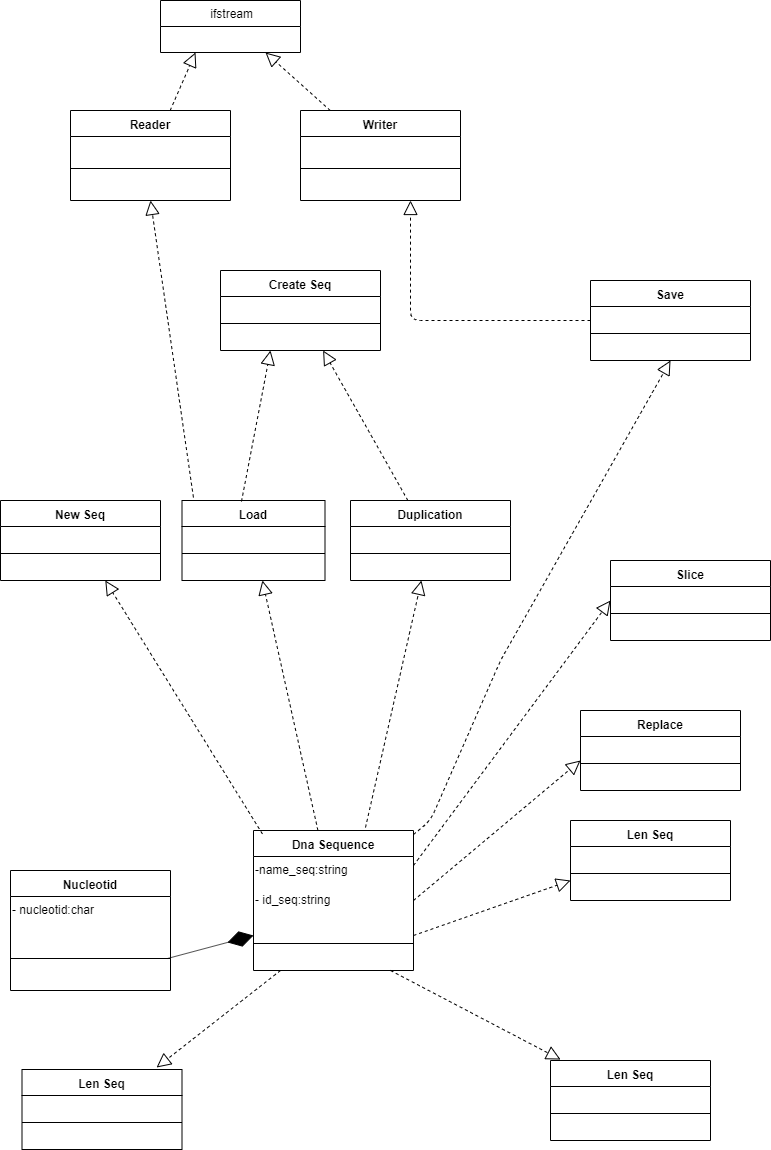

The diagram above was exported from draw.io. Its source (the exported page's mxGraphModel, read from the mxfile embedded in the PNG):
<mxGraphModel dx="854" dy="387" grid="1" gridSize="10" guides="1" tooltips="1" connect="1" arrows="1" fold="1" page="1" pageScale="1" pageWidth="827" pageHeight="1169" math="0" shadow="0">
  <root>
    <mxCell id="0" />
    <mxCell id="1" parent="0" />
    <mxCell id="Cp3lDcqWkFYpaM6h3Hvy-1" value="Dna Sequence" style="swimlane;fontStyle=1;align=center;verticalAlign=top;childLayout=stackLayout;horizontal=1;startSize=26;horizontalStack=0;resizeParent=1;resizeParentMax=0;resizeLast=0;collapsible=1;marginBottom=0;" vertex="1" parent="1">
      <mxGeometry x="253" y="850" width="160" height="140" as="geometry" />
    </mxCell>
    <mxCell id="Cp3lDcqWkFYpaM6h3Hvy-76" value="-name_seq:string" style="text;html=1;" vertex="1" parent="Cp3lDcqWkFYpaM6h3Hvy-1">
      <mxGeometry y="26" width="160" height="30" as="geometry" />
    </mxCell>
    <mxCell id="Cp3lDcqWkFYpaM6h3Hvy-77" value="- id_seq:string" style="text;html=1;" vertex="1" parent="Cp3lDcqWkFYpaM6h3Hvy-1">
      <mxGeometry y="56" width="160" height="30" as="geometry" />
    </mxCell>
    <mxCell id="Cp3lDcqWkFYpaM6h3Hvy-3" value="" style="line;strokeWidth=1;fillColor=none;align=left;verticalAlign=middle;spacingTop=-1;spacingLeft=3;spacingRight=3;rotatable=0;labelPosition=right;points=[];portConstraint=eastwest;" vertex="1" parent="Cp3lDcqWkFYpaM6h3Hvy-1">
      <mxGeometry y="86" width="160" height="54" as="geometry" />
    </mxCell>
    <mxCell id="Cp3lDcqWkFYpaM6h3Hvy-5" value="Nucleotid" style="swimlane;fontStyle=1;align=center;verticalAlign=top;childLayout=stackLayout;horizontal=1;startSize=26;horizontalStack=0;resizeParent=1;resizeParentMax=0;resizeLast=0;collapsible=1;marginBottom=0;" vertex="1" parent="1">
      <mxGeometry x="10" y="890" width="160" height="120" as="geometry" />
    </mxCell>
    <UserObject label="- nucleotid:char" link="name_seq:string" id="Cp3lDcqWkFYpaM6h3Hvy-82">
      <mxCell style="text;html=1;" vertex="1" parent="Cp3lDcqWkFYpaM6h3Hvy-5">
        <mxGeometry y="26" width="160" height="30" as="geometry" />
      </mxCell>
    </UserObject>
    <mxCell id="Cp3lDcqWkFYpaM6h3Hvy-7" value="" style="line;strokeWidth=1;fillColor=none;align=left;verticalAlign=middle;spacingTop=-1;spacingLeft=3;spacingRight=3;rotatable=0;labelPosition=right;points=[];portConstraint=eastwest;" vertex="1" parent="Cp3lDcqWkFYpaM6h3Hvy-5">
      <mxGeometry y="56" width="160" height="64" as="geometry" />
    </mxCell>
    <mxCell id="Cp3lDcqWkFYpaM6h3Hvy-10" value="" style="endArrow=diamondThin;endFill=1;endSize=24;html=1;entryX=0;entryY=0.75;entryDx=0;entryDy=0;exitX=0.981;exitY=0.5;exitDx=0;exitDy=0;exitPerimeter=0;" edge="1" parent="1" source="Cp3lDcqWkFYpaM6h3Hvy-7" target="Cp3lDcqWkFYpaM6h3Hvy-1">
      <mxGeometry width="160" relative="1" as="geometry">
        <mxPoint x="290" y="190" as="sourcePoint" />
        <mxPoint x="200" y="240" as="targetPoint" />
      </mxGeometry>
    </mxCell>
    <mxCell id="Cp3lDcqWkFYpaM6h3Hvy-11" value="Writer" style="swimlane;fontStyle=1;align=center;verticalAlign=top;childLayout=stackLayout;horizontal=1;startSize=26;horizontalStack=0;resizeParent=1;resizeParentMax=0;resizeLast=0;collapsible=1;marginBottom=0;" vertex="1" parent="1">
      <mxGeometry x="300" y="130" width="160" height="90" as="geometry" />
    </mxCell>
    <mxCell id="Cp3lDcqWkFYpaM6h3Hvy-12" value="" style="line;strokeWidth=1;fillColor=none;align=left;verticalAlign=middle;spacingTop=-1;spacingLeft=3;spacingRight=3;rotatable=0;labelPosition=right;points=[];portConstraint=eastwest;" vertex="1" parent="Cp3lDcqWkFYpaM6h3Hvy-11">
      <mxGeometry y="26" width="160" height="64" as="geometry" />
    </mxCell>
    <mxCell id="Cp3lDcqWkFYpaM6h3Hvy-16" value="Reader" style="swimlane;fontStyle=1;align=center;verticalAlign=top;childLayout=stackLayout;horizontal=1;startSize=26;horizontalStack=0;resizeParent=1;resizeParentMax=0;resizeLast=0;collapsible=1;marginBottom=0;" vertex="1" parent="1">
      <mxGeometry x="70" y="130" width="160" height="90" as="geometry" />
    </mxCell>
    <mxCell id="Cp3lDcqWkFYpaM6h3Hvy-17" value="" style="line;strokeWidth=1;fillColor=none;align=left;verticalAlign=middle;spacingTop=-1;spacingLeft=3;spacingRight=3;rotatable=0;labelPosition=right;points=[];portConstraint=eastwest;" vertex="1" parent="Cp3lDcqWkFYpaM6h3Hvy-16">
      <mxGeometry y="26" width="160" height="64" as="geometry" />
    </mxCell>
    <mxCell id="Cp3lDcqWkFYpaM6h3Hvy-18" value=" ifstream" style="swimlane;fontStyle=0;childLayout=stackLayout;horizontal=1;startSize=26;fillColor=none;horizontalStack=0;resizeParent=1;resizeParentMax=0;resizeLast=0;collapsible=1;marginBottom=0;" vertex="1" parent="1">
      <mxGeometry x="160" y="20" width="140" height="52" as="geometry" />
    </mxCell>
    <mxCell id="Cp3lDcqWkFYpaM6h3Hvy-24" value="" style="endArrow=block;dashed=1;endFill=0;endSize=12;html=1;entryX=0.25;entryY=1;entryDx=0;entryDy=0;" edge="1" parent="1" source="Cp3lDcqWkFYpaM6h3Hvy-16" target="Cp3lDcqWkFYpaM6h3Hvy-18">
      <mxGeometry width="160" relative="1" as="geometry">
        <mxPoint x="264.28571428571433" y="170" as="sourcePoint" />
        <mxPoint x="360" y="60" as="targetPoint" />
      </mxGeometry>
    </mxCell>
    <mxCell id="Cp3lDcqWkFYpaM6h3Hvy-25" value="" style="endArrow=block;dashed=1;endFill=0;endSize=12;html=1;entryX=0.75;entryY=1;entryDx=0;entryDy=0;" edge="1" parent="1" source="Cp3lDcqWkFYpaM6h3Hvy-11" target="Cp3lDcqWkFYpaM6h3Hvy-18">
      <mxGeometry width="160" relative="1" as="geometry">
        <mxPoint x="549.7857142857143" y="180" as="sourcePoint" />
        <mxPoint x="635.5" y="80" as="targetPoint" />
      </mxGeometry>
    </mxCell>
    <mxCell id="Cp3lDcqWkFYpaM6h3Hvy-26" value="Create Seq" style="swimlane;fontStyle=1;align=center;verticalAlign=top;childLayout=stackLayout;horizontal=1;startSize=26;horizontalStack=0;resizeParent=1;resizeParentMax=0;resizeLast=0;collapsible=1;marginBottom=0;" vertex="1" parent="1">
      <mxGeometry x="220" y="290" width="160" height="80" as="geometry" />
    </mxCell>
    <mxCell id="Cp3lDcqWkFYpaM6h3Hvy-27" value="" style="line;strokeWidth=1;fillColor=none;align=left;verticalAlign=middle;spacingTop=-1;spacingLeft=3;spacingRight=3;rotatable=0;labelPosition=right;points=[];portConstraint=eastwest;" vertex="1" parent="Cp3lDcqWkFYpaM6h3Hvy-26">
      <mxGeometry y="26" width="160" height="54" as="geometry" />
    </mxCell>
    <mxCell id="Cp3lDcqWkFYpaM6h3Hvy-29" value="New Seq" style="swimlane;fontStyle=1;align=center;verticalAlign=top;childLayout=stackLayout;horizontal=1;startSize=26;horizontalStack=0;resizeParent=1;resizeParentMax=0;resizeLast=0;collapsible=1;marginBottom=0;" vertex="1" parent="1">
      <mxGeometry y="520" width="160" height="80" as="geometry" />
    </mxCell>
    <mxCell id="Cp3lDcqWkFYpaM6h3Hvy-30" value="" style="line;strokeWidth=1;fillColor=none;align=left;verticalAlign=middle;spacingTop=-1;spacingLeft=3;spacingRight=3;rotatable=0;labelPosition=right;points=[];portConstraint=eastwest;" vertex="1" parent="Cp3lDcqWkFYpaM6h3Hvy-29">
      <mxGeometry y="26" width="160" height="54" as="geometry" />
    </mxCell>
    <mxCell id="Cp3lDcqWkFYpaM6h3Hvy-31" value="Load" style="swimlane;fontStyle=1;align=center;verticalAlign=top;childLayout=stackLayout;horizontal=1;startSize=26;horizontalStack=0;resizeParent=1;resizeParentMax=0;resizeLast=0;collapsible=1;marginBottom=0;" vertex="1" parent="1">
      <mxGeometry x="181.5" y="520" width="143" height="80" as="geometry" />
    </mxCell>
    <mxCell id="Cp3lDcqWkFYpaM6h3Hvy-32" value="" style="line;strokeWidth=1;fillColor=none;align=left;verticalAlign=middle;spacingTop=-1;spacingLeft=3;spacingRight=3;rotatable=0;labelPosition=right;points=[];portConstraint=eastwest;" vertex="1" parent="Cp3lDcqWkFYpaM6h3Hvy-31">
      <mxGeometry y="26" width="143" height="54" as="geometry" />
    </mxCell>
    <mxCell id="Cp3lDcqWkFYpaM6h3Hvy-33" value="Duplication" style="swimlane;fontStyle=1;align=center;verticalAlign=top;childLayout=stackLayout;horizontal=1;startSize=26;horizontalStack=0;resizeParent=1;resizeParentMax=0;resizeLast=0;collapsible=1;marginBottom=0;" vertex="1" parent="1">
      <mxGeometry x="350" y="520" width="160" height="80" as="geometry" />
    </mxCell>
    <mxCell id="Cp3lDcqWkFYpaM6h3Hvy-34" value="" style="line;strokeWidth=1;fillColor=none;align=left;verticalAlign=middle;spacingTop=-1;spacingLeft=3;spacingRight=3;rotatable=0;labelPosition=right;points=[];portConstraint=eastwest;" vertex="1" parent="Cp3lDcqWkFYpaM6h3Hvy-33">
      <mxGeometry y="26" width="160" height="54" as="geometry" />
    </mxCell>
    <mxCell id="Cp3lDcqWkFYpaM6h3Hvy-35" value="" style="endArrow=block;dashed=1;endFill=0;endSize=12;html=1;exitX=0.056;exitY=0.025;exitDx=0;exitDy=0;exitPerimeter=0;" edge="1" parent="1" source="Cp3lDcqWkFYpaM6h3Hvy-1" target="Cp3lDcqWkFYpaM6h3Hvy-29">
      <mxGeometry width="160" relative="1" as="geometry">
        <mxPoint x="230" y="830" as="sourcePoint" />
        <mxPoint x="120" y="230" as="targetPoint" />
      </mxGeometry>
    </mxCell>
    <mxCell id="Cp3lDcqWkFYpaM6h3Hvy-36" value="" style="endArrow=block;dashed=1;endFill=0;endSize=12;html=1;" edge="1" parent="1" source="Cp3lDcqWkFYpaM6h3Hvy-1" target="Cp3lDcqWkFYpaM6h3Hvy-31">
      <mxGeometry width="160" relative="1" as="geometry">
        <mxPoint x="220" y="410" as="sourcePoint" />
        <mxPoint x="131.92592592592598" y="530" as="targetPoint" />
      </mxGeometry>
    </mxCell>
    <mxCell id="Cp3lDcqWkFYpaM6h3Hvy-37" value="" style="endArrow=block;dashed=1;endFill=0;endSize=12;html=1;exitX=0.7;exitY=-0.021;exitDx=0;exitDy=0;exitPerimeter=0;" edge="1" parent="1" source="Cp3lDcqWkFYpaM6h3Hvy-1" target="Cp3lDcqWkFYpaM6h3Hvy-33">
      <mxGeometry width="160" relative="1" as="geometry">
        <mxPoint x="250" y="410" as="sourcePoint" />
        <mxPoint x="375" y="515" as="targetPoint" />
      </mxGeometry>
    </mxCell>
    <mxCell id="Cp3lDcqWkFYpaM6h3Hvy-39" value="" style="endArrow=block;dashed=1;endFill=0;endSize=12;html=1;exitX=0.416;exitY=0.013;exitDx=0;exitDy=0;exitPerimeter=0;" edge="1" parent="1" source="Cp3lDcqWkFYpaM6h3Hvy-31">
      <mxGeometry width="160" relative="1" as="geometry">
        <mxPoint x="120" y="610" as="sourcePoint" />
        <mxPoint x="270" y="370" as="targetPoint" />
      </mxGeometry>
    </mxCell>
    <mxCell id="Cp3lDcqWkFYpaM6h3Hvy-40" value="" style="endArrow=block;dashed=1;endFill=0;endSize=12;html=1;" edge="1" parent="1" source="Cp3lDcqWkFYpaM6h3Hvy-33" target="Cp3lDcqWkFYpaM6h3Hvy-26">
      <mxGeometry width="160" relative="1" as="geometry">
        <mxPoint x="370" y="600" as="sourcePoint" />
        <mxPoint x="212.72727272727275" y="690" as="targetPoint" />
      </mxGeometry>
    </mxCell>
    <mxCell id="Cp3lDcqWkFYpaM6h3Hvy-44" value="Len Seq" style="swimlane;fontStyle=1;align=center;verticalAlign=top;childLayout=stackLayout;horizontal=1;startSize=26;horizontalStack=0;resizeParent=1;resizeParentMax=0;resizeLast=0;collapsible=1;marginBottom=0;" vertex="1" parent="1">
      <mxGeometry x="570" y="840" width="160" height="80" as="geometry" />
    </mxCell>
    <mxCell id="Cp3lDcqWkFYpaM6h3Hvy-45" value="" style="line;strokeWidth=1;fillColor=none;align=left;verticalAlign=middle;spacingTop=-1;spacingLeft=3;spacingRight=3;rotatable=0;labelPosition=right;points=[];portConstraint=eastwest;" vertex="1" parent="Cp3lDcqWkFYpaM6h3Hvy-44">
      <mxGeometry y="26" width="160" height="54" as="geometry" />
    </mxCell>
    <mxCell id="Cp3lDcqWkFYpaM6h3Hvy-48" value="Save" style="swimlane;fontStyle=1;align=center;verticalAlign=top;childLayout=stackLayout;horizontal=1;startSize=26;horizontalStack=0;resizeParent=1;resizeParentMax=0;resizeLast=0;collapsible=1;marginBottom=0;" vertex="1" parent="1">
      <mxGeometry x="590" y="300" width="160" height="80" as="geometry" />
    </mxCell>
    <mxCell id="Cp3lDcqWkFYpaM6h3Hvy-49" value="" style="line;strokeWidth=1;fillColor=none;align=left;verticalAlign=middle;spacingTop=-1;spacingLeft=3;spacingRight=3;rotatable=0;labelPosition=right;points=[];portConstraint=eastwest;" vertex="1" parent="Cp3lDcqWkFYpaM6h3Hvy-48">
      <mxGeometry y="26" width="160" height="54" as="geometry" />
    </mxCell>
    <mxCell id="Cp3lDcqWkFYpaM6h3Hvy-50" value="" style="endArrow=block;dashed=1;endFill=0;endSize=12;html=1;entryX=0.5;entryY=1;entryDx=0;entryDy=0;" edge="1" parent="1" source="Cp3lDcqWkFYpaM6h3Hvy-1" target="Cp3lDcqWkFYpaM6h3Hvy-48">
      <mxGeometry width="160" relative="1" as="geometry">
        <mxPoint x="420" y="360" as="sourcePoint" />
        <mxPoint x="540" y="240" as="targetPoint" />
        <Array as="points">
          <mxPoint x="430" y="840" />
          <mxPoint x="500" y="680" />
        </Array>
      </mxGeometry>
    </mxCell>
    <mxCell id="Cp3lDcqWkFYpaM6h3Hvy-51" value="Replace" style="swimlane;fontStyle=1;align=center;verticalAlign=top;childLayout=stackLayout;horizontal=1;startSize=26;horizontalStack=0;resizeParent=1;resizeParentMax=0;resizeLast=0;collapsible=1;marginBottom=0;" vertex="1" parent="1">
      <mxGeometry x="580" y="730" width="160" height="80" as="geometry" />
    </mxCell>
    <mxCell id="Cp3lDcqWkFYpaM6h3Hvy-52" value="" style="line;strokeWidth=1;fillColor=none;align=left;verticalAlign=middle;spacingTop=-1;spacingLeft=3;spacingRight=3;rotatable=0;labelPosition=right;points=[];portConstraint=eastwest;" vertex="1" parent="Cp3lDcqWkFYpaM6h3Hvy-51">
      <mxGeometry y="26" width="160" height="54" as="geometry" />
    </mxCell>
    <mxCell id="Cp3lDcqWkFYpaM6h3Hvy-53" value="" style="endArrow=block;dashed=1;endFill=0;endSize=12;html=1;exitX=0.08;exitY=-0.037;exitDx=0;exitDy=0;exitPerimeter=0;entryX=0.5;entryY=1;entryDx=0;entryDy=0;" edge="1" parent="1" source="Cp3lDcqWkFYpaM6h3Hvy-31" target="Cp3lDcqWkFYpaM6h3Hvy-16">
      <mxGeometry width="160" relative="1" as="geometry">
        <mxPoint x="250.98800000000006" y="531.04" as="sourcePoint" />
        <mxPoint x="140" y="230" as="targetPoint" />
      </mxGeometry>
    </mxCell>
    <mxCell id="Cp3lDcqWkFYpaM6h3Hvy-54" value="" style="endArrow=block;dashed=1;endFill=0;endSize=12;html=1;" edge="1" parent="1" source="Cp3lDcqWkFYpaM6h3Hvy-48">
      <mxGeometry width="160" relative="1" as="geometry">
        <mxPoint x="620" y="480" as="sourcePoint" />
        <mxPoint x="410" y="220" as="targetPoint" />
        <Array as="points">
          <mxPoint x="410" y="340" />
        </Array>
      </mxGeometry>
    </mxCell>
    <mxCell id="Cp3lDcqWkFYpaM6h3Hvy-55" value="Slice&#10;" style="swimlane;fontStyle=1;align=center;verticalAlign=top;childLayout=stackLayout;horizontal=1;startSize=26;horizontalStack=0;resizeParent=1;resizeParentMax=0;resizeLast=0;collapsible=1;marginBottom=0;" vertex="1" parent="1">
      <mxGeometry x="610" y="580" width="160" height="80" as="geometry" />
    </mxCell>
    <mxCell id="Cp3lDcqWkFYpaM6h3Hvy-56" value="" style="line;strokeWidth=1;fillColor=none;align=left;verticalAlign=middle;spacingTop=-1;spacingLeft=3;spacingRight=3;rotatable=0;labelPosition=right;points=[];portConstraint=eastwest;" vertex="1" parent="Cp3lDcqWkFYpaM6h3Hvy-55">
      <mxGeometry y="26" width="160" height="54" as="geometry" />
    </mxCell>
    <mxCell id="Cp3lDcqWkFYpaM6h3Hvy-57" value="" style="endArrow=block;dashed=1;endFill=0;endSize=12;html=1;entryX=0;entryY=0.75;entryDx=0;entryDy=0;exitX=1;exitY=0.75;exitDx=0;exitDy=0;" edge="1" parent="1" source="Cp3lDcqWkFYpaM6h3Hvy-1" target="Cp3lDcqWkFYpaM6h3Hvy-44">
      <mxGeometry width="160" relative="1" as="geometry">
        <mxPoint x="420" y="900" as="sourcePoint" />
        <mxPoint x="379.84991753710824" y="600" as="targetPoint" />
      </mxGeometry>
    </mxCell>
    <mxCell id="Cp3lDcqWkFYpaM6h3Hvy-58" value="" style="endArrow=block;dashed=1;endFill=0;endSize=12;html=1;exitX=1;exitY=0.5;exitDx=0;exitDy=0;" edge="1" parent="1" source="Cp3lDcqWkFYpaM6h3Hvy-1">
      <mxGeometry width="160" relative="1" as="geometry">
        <mxPoint x="430" y="910" as="sourcePoint" />
        <mxPoint x="580" y="780" as="targetPoint" />
      </mxGeometry>
    </mxCell>
    <mxCell id="Cp3lDcqWkFYpaM6h3Hvy-59" value="" style="endArrow=block;dashed=1;endFill=0;endSize=12;html=1;exitX=1;exitY=0.25;exitDx=0;exitDy=0;entryX=0;entryY=0.5;entryDx=0;entryDy=0;" edge="1" parent="1" source="Cp3lDcqWkFYpaM6h3Hvy-1" target="Cp3lDcqWkFYpaM6h3Hvy-55">
      <mxGeometry width="160" relative="1" as="geometry">
        <mxPoint x="423" y="900" as="sourcePoint" />
        <mxPoint x="590" y="790" as="targetPoint" />
      </mxGeometry>
    </mxCell>
    <mxCell id="Cp3lDcqWkFYpaM6h3Hvy-60" value="Len Seq" style="swimlane;fontStyle=1;align=center;verticalAlign=top;childLayout=stackLayout;horizontal=1;startSize=26;horizontalStack=0;resizeParent=1;resizeParentMax=0;resizeLast=0;collapsible=1;marginBottom=0;" vertex="1" parent="1">
      <mxGeometry x="550" y="1080" width="160" height="80" as="geometry" />
    </mxCell>
    <mxCell id="Cp3lDcqWkFYpaM6h3Hvy-61" value="" style="line;strokeWidth=1;fillColor=none;align=left;verticalAlign=middle;spacingTop=-1;spacingLeft=3;spacingRight=3;rotatable=0;labelPosition=right;points=[];portConstraint=eastwest;" vertex="1" parent="Cp3lDcqWkFYpaM6h3Hvy-60">
      <mxGeometry y="26" width="160" height="54" as="geometry" />
    </mxCell>
    <mxCell id="Cp3lDcqWkFYpaM6h3Hvy-62" value="" style="endArrow=block;dashed=1;endFill=0;endSize=12;html=1;entryX=0.063;entryY=-0.012;entryDx=0;entryDy=0;entryPerimeter=0;" edge="1" parent="1" target="Cp3lDcqWkFYpaM6h3Hvy-60">
      <mxGeometry width="160" relative="1" as="geometry">
        <mxPoint x="390" y="990" as="sourcePoint" />
        <mxPoint x="580" y="910" as="targetPoint" />
      </mxGeometry>
    </mxCell>
    <mxCell id="Cp3lDcqWkFYpaM6h3Hvy-63" value="Len Seq" style="swimlane;fontStyle=1;align=center;verticalAlign=top;childLayout=stackLayout;horizontal=1;startSize=26;horizontalStack=0;resizeParent=1;resizeParentMax=0;resizeLast=0;collapsible=1;marginBottom=0;" vertex="1" parent="1">
      <mxGeometry x="21.5" y="1089" width="160" height="80" as="geometry" />
    </mxCell>
    <mxCell id="Cp3lDcqWkFYpaM6h3Hvy-64" value="" style="line;strokeWidth=1;fillColor=none;align=left;verticalAlign=middle;spacingTop=-1;spacingLeft=3;spacingRight=3;rotatable=0;labelPosition=right;points=[];portConstraint=eastwest;" vertex="1" parent="Cp3lDcqWkFYpaM6h3Hvy-63">
      <mxGeometry y="26" width="160" height="54" as="geometry" />
    </mxCell>
    <mxCell id="Cp3lDcqWkFYpaM6h3Hvy-67" value="" style="endArrow=block;dashed=1;endFill=0;endSize=12;html=1;entryX=0.841;entryY=-0.025;entryDx=0;entryDy=0;entryPerimeter=0;" edge="1" parent="1" target="Cp3lDcqWkFYpaM6h3Hvy-63">
      <mxGeometry width="160" relative="1" as="geometry">
        <mxPoint x="280" y="990" as="sourcePoint" />
        <mxPoint x="550.0799999999999" y="1039.04" as="targetPoint" />
      </mxGeometry>
    </mxCell>
  </root>
</mxGraphModel>